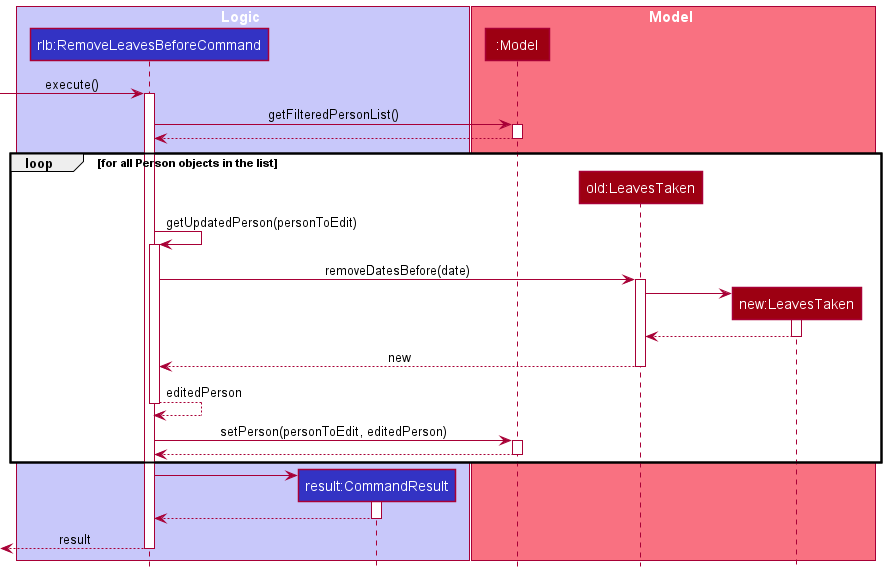

The diagram above was rendered by PlantUML. Its source (embedded in the PNG):
@startuml
!include style.puml

box Logic LOGIC_COLOR_T1
participant "rlb:RemoveLeavesBeforeCommand" as RemoveLeavesBeforeCommand LOGIC_COLOR
participant "result:CommandResult" as CommandResult LOGIC_COLOR
end box

box Model MODEL_COLOR_T1
participant ":Model" as Model MODEL_COLOR
participant "old:LeavesTaken" as OldLeavesTaken MODEL_COLOR
participant "new:LeavesTaken" as NewLeavesTaken MODEL_COLOR
end box

[-> RemoveLeavesBeforeCommand : execute()
activate RemoveLeavesBeforeCommand

RemoveLeavesBeforeCommand -> Model : getFilteredPersonList()
activate Model

RemoveLeavesBeforeCommand <-- Model
deactivate Model

loop for all Person objects in the list

create OldLeavesTaken
RemoveLeavesBeforeCommand -[hidden]> OldLeavesTaken

RemoveLeavesBeforeCommand -> RemoveLeavesBeforeCommand : getUpdatedPerson(personToEdit)
activate RemoveLeavesBeforeCommand

RemoveLeavesBeforeCommand -> OldLeavesTaken : removeDatesBefore(date)
activate OldLeavesTaken

create NewLeavesTaken
OldLeavesTaken -> NewLeavesTaken
activate NewLeavesTaken

OldLeavesTaken <-- NewLeavesTaken
deactivate NewLeavesTaken

RemoveLeavesBeforeCommand <-- OldLeavesTaken : new
deactivate OldLeavesTaken

RemoveLeavesBeforeCommand --> RemoveLeavesBeforeCommand : editedPerson
deactivate RemoveLeavesBeforeCommand

RemoveLeavesBeforeCommand -> Model : setPerson(personToEdit, editedPerson)
activate Model

RemoveLeavesBeforeCommand <-- Model
deactivate Model

end

create CommandResult
RemoveLeavesBeforeCommand -> CommandResult
activate CommandResult

CommandResult --> RemoveLeavesBeforeCommand
deactivate CommandResult

[<-- RemoveLeavesBeforeCommand : result
deactivate RemoveLeavesBeforeCommand
@enduml